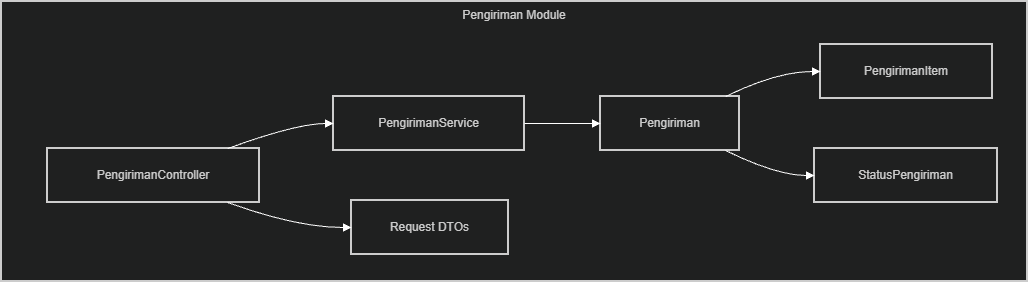

The diagram above was exported from draw.io. Its source (the exported page's mxGraphModel, read from the mxfile embedded in the PNG):
<mxGraphModel dx="1147" dy="636" grid="1" gridSize="10" guides="1" tooltips="1" connect="1" arrows="1" fold="1" page="1" pageScale="1" pageWidth="850" pageHeight="1100" math="0" shadow="0">
  <root>
    <mxCell id="0" />
    <mxCell id="1" parent="0" />
    <mxCell id="w7UILRB118YemnpV-Gf--1" parent="1" style="whiteSpace=wrap;strokeWidth=2;verticalAlign=top;fillColor=light-dark(#eeeeee,#1f2020);strokeColor=light-dark(#999999,#cccccc);fontColor=light-dark(#333333,#cccccc);" value="Pengiriman Module" vertex="1">
      <mxGeometry height="280" width="1026" x="20" y="20" as="geometry" />
    </mxCell>
    <mxCell id="w7UILRB118YemnpV-Gf--2" parent="w7UILRB118YemnpV-Gf--1" style="whiteSpace=wrap;strokeWidth=2;fillColor=light-dark(#eeeeee,#1f2020);strokeColor=light-dark(#999999,#cccccc);fontColor=light-dark(#333333,#cccccc);" value="PengirimanController" vertex="1">
      <mxGeometry height="54" width="212" x="46" y="147" as="geometry" />
    </mxCell>
    <mxCell id="w7UILRB118YemnpV-Gf--3" parent="w7UILRB118YemnpV-Gf--1" style="whiteSpace=wrap;strokeWidth=2;fillColor=light-dark(#eeeeee,#1f2020);strokeColor=light-dark(#999999,#cccccc);fontColor=light-dark(#333333,#cccccc);" value="PengirimanService" vertex="1">
      <mxGeometry height="54" width="191" x="332" y="95" as="geometry" />
    </mxCell>
    <mxCell id="w7UILRB118YemnpV-Gf--4" parent="w7UILRB118YemnpV-Gf--1" style="whiteSpace=wrap;strokeWidth=2;fillColor=light-dark(#eeeeee,#1f2020);strokeColor=light-dark(#999999,#cccccc);fontColor=light-dark(#333333,#cccccc);" value="Request DTOs" vertex="1">
      <mxGeometry height="54" width="157" x="350" y="199" as="geometry" />
    </mxCell>
    <mxCell id="w7UILRB118YemnpV-Gf--5" parent="w7UILRB118YemnpV-Gf--1" style="whiteSpace=wrap;strokeWidth=2;fillColor=light-dark(#eeeeee,#1f2020);strokeColor=light-dark(#999999,#cccccc);fontColor=light-dark(#333333,#cccccc);" value="Pengiriman" vertex="1">
      <mxGeometry height="54" width="139" x="599" y="95" as="geometry" />
    </mxCell>
    <mxCell id="w7UILRB118YemnpV-Gf--6" parent="w7UILRB118YemnpV-Gf--1" style="whiteSpace=wrap;strokeWidth=2;fillColor=light-dark(#eeeeee,#1f2020);strokeColor=light-dark(#999999,#cccccc);fontColor=light-dark(#333333,#cccccc);" value="PengirimanItem" vertex="1">
      <mxGeometry height="54" width="172" x="819" y="43" as="geometry" />
    </mxCell>
    <mxCell id="w7UILRB118YemnpV-Gf--7" parent="w7UILRB118YemnpV-Gf--1" style="whiteSpace=wrap;strokeWidth=2;fillColor=light-dark(#eeeeee,#1f2020);strokeColor=light-dark(#999999,#cccccc);fontColor=light-dark(#333333,#cccccc);" value="StatusPengiriman" vertex="1">
      <mxGeometry height="54" width="183" x="813" y="147" as="geometry" />
    </mxCell>
    <mxCell id="w7UILRB118YemnpV-Gf--8" edge="1" parent="w7UILRB118YemnpV-Gf--1" source="w7UILRB118YemnpV-Gf--2" style="curved=1;startArrow=none;endArrow=block;exitX=0.85;exitY=0;entryX=0;entryY=0.5;rounded=0;" target="w7UILRB118YemnpV-Gf--3" value="">
      <mxGeometry relative="1" as="geometry">
        <Array as="points">
          <mxPoint x="295" y="122" />
        </Array>
      </mxGeometry>
    </mxCell>
    <mxCell id="w7UILRB118YemnpV-Gf--9" edge="1" parent="w7UILRB118YemnpV-Gf--1" source="w7UILRB118YemnpV-Gf--2" style="curved=1;startArrow=none;endArrow=block;exitX=0.85;exitY=1;entryX=0;entryY=0.5;rounded=0;" target="w7UILRB118YemnpV-Gf--4" value="">
      <mxGeometry relative="1" as="geometry">
        <Array as="points">
          <mxPoint x="295" y="226" />
        </Array>
      </mxGeometry>
    </mxCell>
    <mxCell id="w7UILRB118YemnpV-Gf--10" edge="1" parent="w7UILRB118YemnpV-Gf--1" source="w7UILRB118YemnpV-Gf--3" style="curved=1;startArrow=none;endArrow=block;exitX=1;exitY=0.5;entryX=0;entryY=0.5;rounded=0;" target="w7UILRB118YemnpV-Gf--5" value="">
      <mxGeometry relative="1" as="geometry">
        <Array as="points" />
      </mxGeometry>
    </mxCell>
    <mxCell id="w7UILRB118YemnpV-Gf--11" edge="1" parent="w7UILRB118YemnpV-Gf--1" source="w7UILRB118YemnpV-Gf--5" style="curved=1;startArrow=none;endArrow=block;exitX=0.9;exitY=0;entryX=0;entryY=0.5;rounded=0;" target="w7UILRB118YemnpV-Gf--6" value="">
      <mxGeometry relative="1" as="geometry">
        <Array as="points">
          <mxPoint x="775" y="70" />
        </Array>
      </mxGeometry>
    </mxCell>
    <mxCell id="w7UILRB118YemnpV-Gf--12" edge="1" parent="w7UILRB118YemnpV-Gf--1" source="w7UILRB118YemnpV-Gf--5" style="curved=1;startArrow=none;endArrow=block;exitX=0.9;exitY=1;entryX=0;entryY=0.5;rounded=0;" target="w7UILRB118YemnpV-Gf--7" value="">
      <mxGeometry relative="1" as="geometry">
        <Array as="points">
          <mxPoint x="775" y="174" />
        </Array>
      </mxGeometry>
    </mxCell>
  </root>
</mxGraphModel>